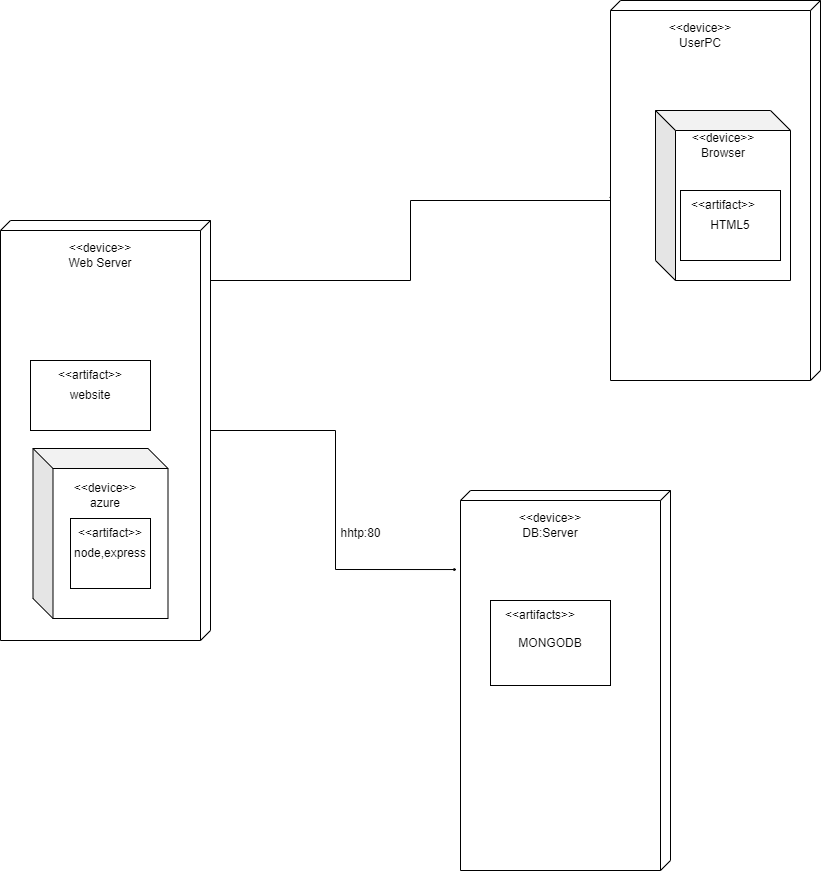

The diagram above was exported from draw.io. Its source (the exported page's mxGraphModel, read from the mxfile embedded in the PNG):
<mxGraphModel dx="1050" dy="557" grid="1" gridSize="10" guides="1" tooltips="1" connect="1" arrows="1" fold="1" page="1" pageScale="1" pageWidth="850" pageHeight="1100" math="0" shadow="0">
  <root>
    <mxCell id="0" />
    <mxCell id="1" parent="0" />
    <mxCell id="_JUnZlh-tuxL2-BFUKki-22" style="edgeStyle=orthogonalEdgeStyle;rounded=0;orthogonalLoop=1;jettySize=auto;html=1;entryX=0;entryY=0;entryDx=195;entryDy=210;entryPerimeter=0;endSize=0;" parent="1" source="_JUnZlh-tuxL2-BFUKki-3" target="_JUnZlh-tuxL2-BFUKki-7" edge="1">
      <mxGeometry relative="1" as="geometry">
        <mxPoint x="490" y="260" as="targetPoint" />
        <Array as="points">
          <mxPoint x="450" y="340" />
          <mxPoint x="450" y="260" />
          <mxPoint x="650" y="260" />
        </Array>
      </mxGeometry>
    </mxCell>
    <mxCell id="_JUnZlh-tuxL2-BFUKki-3" value="" style="verticalAlign=top;align=left;spacingTop=8;spacingLeft=2;spacingRight=12;shape=cube;size=10;direction=south;fontStyle=4;html=1;whiteSpace=wrap;" parent="1" vertex="1">
      <mxGeometry x="40" y="280" width="210" height="420" as="geometry" />
    </mxCell>
    <mxCell id="_JUnZlh-tuxL2-BFUKki-4" value="&amp;lt;&amp;lt;device&amp;gt;&amp;gt;&lt;div&gt;Web Server&lt;/div&gt;" style="text;html=1;align=center;verticalAlign=middle;whiteSpace=wrap;rounded=0;" parent="1" vertex="1">
      <mxGeometry x="100" y="300" width="80" height="30" as="geometry" />
    </mxCell>
    <mxCell id="_JUnZlh-tuxL2-BFUKki-6" value="" style="verticalAlign=top;align=left;spacingTop=8;spacingLeft=2;spacingRight=12;shape=cube;size=10;direction=south;fontStyle=4;html=1;whiteSpace=wrap;" parent="1" vertex="1">
      <mxGeometry x="500" y="550" width="210" height="380" as="geometry" />
    </mxCell>
    <mxCell id="_JUnZlh-tuxL2-BFUKki-7" value="" style="verticalAlign=top;align=left;spacingTop=8;spacingLeft=2;spacingRight=12;shape=cube;size=10;direction=south;fontStyle=4;html=1;whiteSpace=wrap;" parent="1" vertex="1">
      <mxGeometry x="650" y="60" width="210" height="380" as="geometry" />
    </mxCell>
    <mxCell id="_JUnZlh-tuxL2-BFUKki-8" value="&amp;lt;&amp;lt;device&amp;gt;&amp;gt;&lt;div&gt;DB:Server&lt;/div&gt;" style="text;html=1;align=center;verticalAlign=middle;whiteSpace=wrap;rounded=0;" parent="1" vertex="1">
      <mxGeometry x="560" y="570" width="60" height="30" as="geometry" />
    </mxCell>
    <mxCell id="_JUnZlh-tuxL2-BFUKki-9" value="&amp;lt;&amp;lt;device&amp;gt;&amp;gt;&lt;div&gt;UserPC&lt;/div&gt;" style="text;html=1;align=center;verticalAlign=middle;whiteSpace=wrap;rounded=0;" parent="1" vertex="1">
      <mxGeometry x="710" y="80" width="60" height="30" as="geometry" />
    </mxCell>
    <mxCell id="_JUnZlh-tuxL2-BFUKki-10" value="website" style="rounded=0;whiteSpace=wrap;html=1;" parent="1" vertex="1">
      <mxGeometry x="70" y="420" width="120" height="70" as="geometry" />
    </mxCell>
    <mxCell id="_JUnZlh-tuxL2-BFUKki-11" value="&amp;lt;&amp;lt;artifact&amp;gt;&amp;gt;" style="text;html=1;align=center;verticalAlign=middle;whiteSpace=wrap;rounded=0;" parent="1" vertex="1">
      <mxGeometry x="100" y="420" width="60" height="30" as="geometry" />
    </mxCell>
    <mxCell id="_JUnZlh-tuxL2-BFUKki-12" value="MONGODB" style="rounded=0;whiteSpace=wrap;html=1;" parent="1" vertex="1">
      <mxGeometry x="530" y="660" width="120" height="85" as="geometry" />
    </mxCell>
    <mxCell id="_JUnZlh-tuxL2-BFUKki-13" value="&amp;lt;&amp;lt;artifacts&amp;gt;&amp;gt;" style="text;html=1;align=center;verticalAlign=middle;whiteSpace=wrap;rounded=0;" parent="1" vertex="1">
      <mxGeometry x="550" y="660" width="60" height="30" as="geometry" />
    </mxCell>
    <mxCell id="_JUnZlh-tuxL2-BFUKki-16" value="" style="shape=cube;whiteSpace=wrap;html=1;boundedLbl=1;backgroundOutline=1;darkOpacity=0.05;darkOpacity2=0.1;" parent="1" vertex="1">
      <mxGeometry x="695" y="170" width="135" height="170" as="geometry" />
    </mxCell>
    <mxCell id="_JUnZlh-tuxL2-BFUKki-17" value="&amp;lt;&amp;lt;device&amp;gt;&amp;gt;&lt;div&gt;Browser&lt;/div&gt;" style="text;html=1;align=center;verticalAlign=middle;whiteSpace=wrap;rounded=0;" parent="1" vertex="1">
      <mxGeometry x="733" y="190" width="60" height="30" as="geometry" />
    </mxCell>
    <mxCell id="_JUnZlh-tuxL2-BFUKki-18" value="HTML5" style="rounded=0;whiteSpace=wrap;html=1;" parent="1" vertex="1">
      <mxGeometry x="720" y="250" width="100" height="70" as="geometry" />
    </mxCell>
    <mxCell id="_JUnZlh-tuxL2-BFUKki-19" value="&amp;lt;&amp;lt;artifact&amp;gt;&amp;gt;" style="text;html=1;align=center;verticalAlign=middle;whiteSpace=wrap;rounded=0;" parent="1" vertex="1">
      <mxGeometry x="733" y="250" width="60" height="30" as="geometry" />
    </mxCell>
    <mxCell id="_JUnZlh-tuxL2-BFUKki-20" style="edgeStyle=orthogonalEdgeStyle;rounded=0;orthogonalLoop=1;jettySize=auto;html=1;entryX=0.208;entryY=1.017;entryDx=0;entryDy=0;entryPerimeter=0;strokeWidth=1;endSize=1;" parent="1" source="_JUnZlh-tuxL2-BFUKki-3" target="_JUnZlh-tuxL2-BFUKki-6" edge="1">
      <mxGeometry relative="1" as="geometry" />
    </mxCell>
    <mxCell id="_JUnZlh-tuxL2-BFUKki-21" value="hhtp:80" style="text;html=1;align=center;verticalAlign=middle;resizable=0;points=[];autosize=1;strokeColor=none;fillColor=none;" parent="1" vertex="1">
      <mxGeometry x="370" y="578" width="60" height="30" as="geometry" />
    </mxCell>
    <mxCell id="40Ub8NcryL7geHxPO_lr-2" value="" style="shape=cube;whiteSpace=wrap;html=1;boundedLbl=1;backgroundOutline=1;darkOpacity=0.05;darkOpacity2=0.1;" vertex="1" parent="1">
      <mxGeometry x="72.5" y="508" width="135" height="170" as="geometry" />
    </mxCell>
    <mxCell id="40Ub8NcryL7geHxPO_lr-3" value="&amp;lt;&amp;lt;device&amp;gt;&amp;gt;&lt;div&gt;azure&lt;/div&gt;" style="text;html=1;align=center;verticalAlign=middle;whiteSpace=wrap;rounded=0;" vertex="1" parent="1">
      <mxGeometry x="115" y="540" width="60" height="30" as="geometry" />
    </mxCell>
    <mxCell id="40Ub8NcryL7geHxPO_lr-5" value="&amp;lt;&amp;lt;artifact&amp;gt;&amp;gt;" style="text;html=1;align=center;verticalAlign=middle;whiteSpace=wrap;rounded=0;" vertex="1" parent="1">
      <mxGeometry x="120" y="578" width="60" height="30" as="geometry" />
    </mxCell>
    <mxCell id="40Ub8NcryL7geHxPO_lr-6" value="node,express" style="rounded=0;whiteSpace=wrap;html=1;" vertex="1" parent="1">
      <mxGeometry x="110" y="578" width="80" height="70" as="geometry" />
    </mxCell>
    <mxCell id="40Ub8NcryL7geHxPO_lr-7" value="&amp;lt;&amp;lt;artifact&amp;gt;&amp;gt;" style="text;html=1;align=center;verticalAlign=middle;whiteSpace=wrap;rounded=0;" vertex="1" parent="1">
      <mxGeometry x="120" y="578" width="60" height="30" as="geometry" />
    </mxCell>
  </root>
</mxGraphModel>